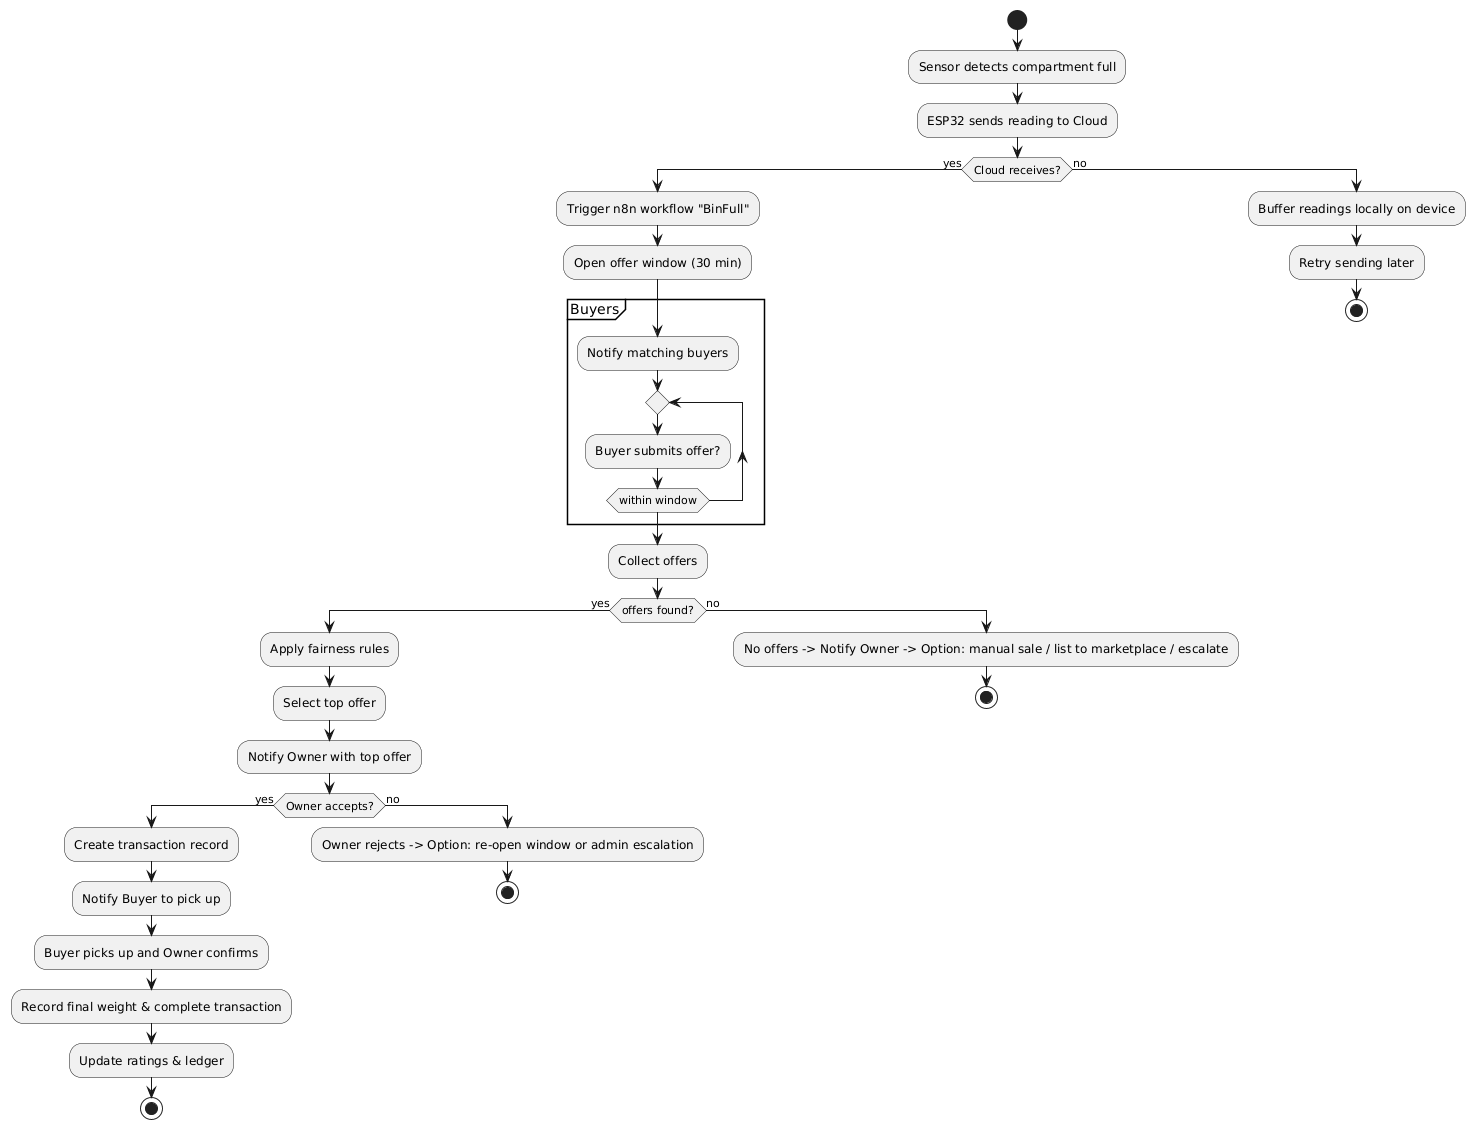

The diagram above was rendered by PlantUML. Its source (embedded in the PNG):
@startuml
start
:Sensor detects compartment full;
:ESP32 sends reading to Cloud;
if (Cloud receives?) then (yes)
  :Trigger n8n workflow "BinFull";
  :Open offer window (30 min);
  partition Buyers {
    :Notify matching buyers;
    repeat
      :Buyer submits offer?;
    repeat while (within window)
  }
  :Collect offers;
  if (offers found?) then (yes)
    :Apply fairness rules;
    :Select top offer;
    :Notify Owner with top offer;
    if (Owner accepts?) then (yes)
      :Create transaction record;
      :Notify Buyer to pick up;
      :Buyer picks up and Owner confirms;
      :Record final weight & complete transaction;
      :Update ratings & ledger;
      stop
    else (no)
      :Owner rejects -> Option: re-open window or admin escalation;
      stop
    endif
  else (no)
    :No offers -> Notify Owner -> Option: manual sale / list to marketplace / escalate;
    stop
  endif
else (no)
  :Buffer readings locally on device;
  :Retry sending later;
  stop
endif
@enduml